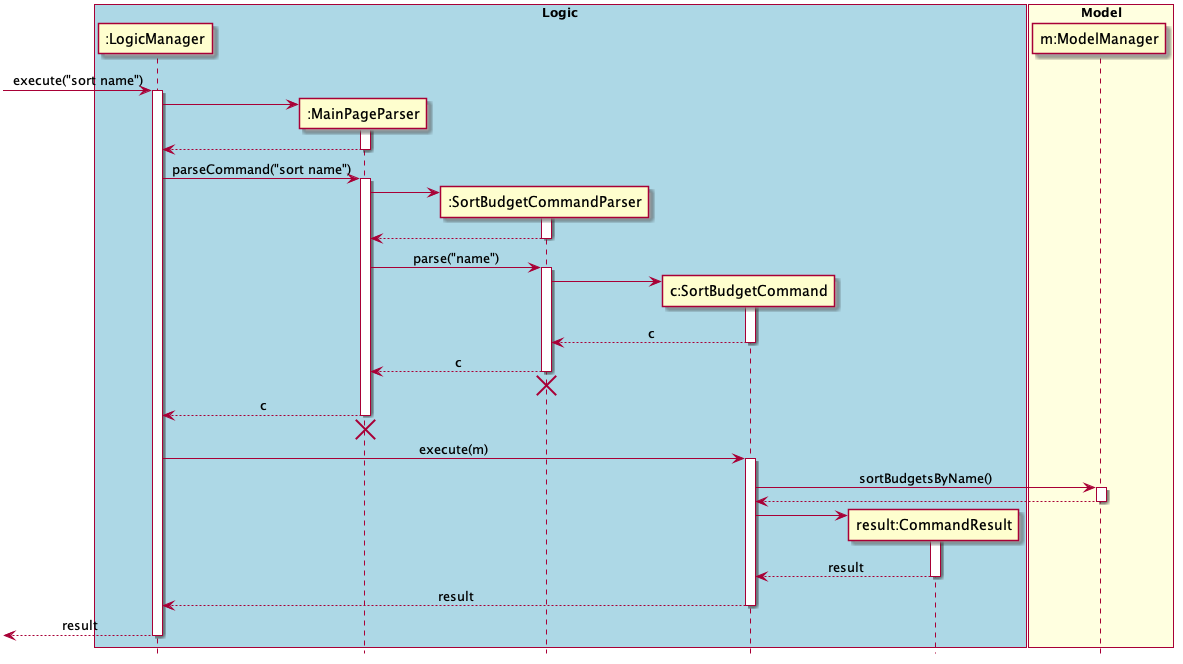

The diagram above was rendered by PlantUML. Its source (embedded in the PNG):
@startuml
skinparam Sequence {
    MessageAlign center
}
hide footbox
box "Logic" #LightBlue
participant ":LogicManager" as LM
participant ":MainPageParser" as MPP
participant ":SortBudgetCommandParser" as SBCP
participant "c:SortBudgetCommand" as SBC
participant "result:CommandResult" as CR

end box

box "Model" #LightYellow
participant "m:ModelManager" as M
end box

[-> LM : execute("sort name")
activate LM
create MPP
LM -> MPP
activate MPP
LM <-- MPP
deactivate MPP
LM -> MPP : parseCommand("sort name")
activate MPP

create SBCP
MPP -> SBCP
activate SBCP
MPP <-- SBCP
deactivate SBCP
MPP -> SBCP : parse("name")
activate SBCP

create SBC
SBCP -> SBC
activate SBC
SBCP <-- SBC : c
deactivate SBC
MPP <-- SBCP : c
deactivate SBCP
MPP <-[hidden]- SBCP
destroy SBCP

deactivate SBCP
LM <-- MPP : c
deactivate MPP
LM <-[hidden]- MPP
destroy MPP


LM -> SBC: execute(m)
activate SBC
SBC -> M : sortBudgetsByName()
activate M
SBC <-- M
deactivate M

create CR
SBC -> CR
activate CR
SBC <-- CR : result
deactivate CR

LM <-- SBC: result
deactivate SBC
[<-- LM: result
deactivate LM

@enduml